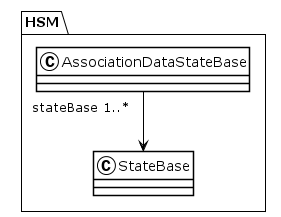

The diagram above was rendered by PlantUML. Its source (embedded in the PNG):
@startuml
!theme plain
package HSM {
class AssociationDataStateBase {
}
AssociationDataStateBase "stateBase 1..*" --> StateBase
class StateBase {
}
}
@enduml